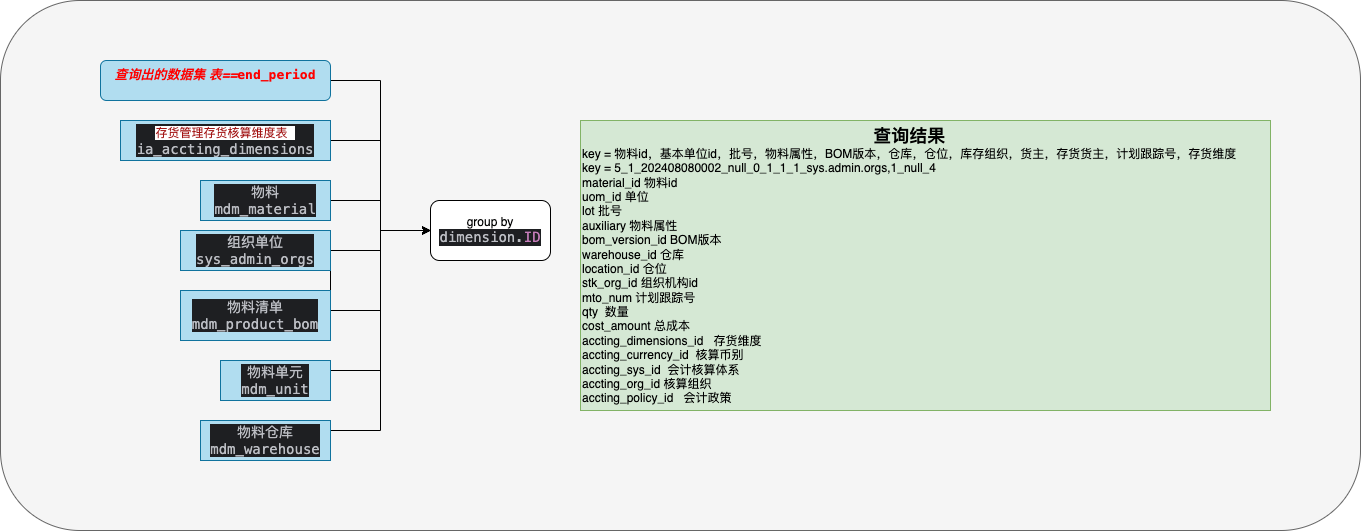

The diagram above was exported from draw.io. Its source (the exported page's mxGraphModel, read from the mxfile embedded in the PNG):
<mxGraphModel dx="1081" dy="1162" grid="1" gridSize="10" guides="1" tooltips="1" connect="1" arrows="1" fold="1" page="1" pageScale="1" pageWidth="827" pageHeight="1169" math="0" shadow="0">
  <root>
    <mxCell id="0" />
    <mxCell id="1" parent="0" />
    <mxCell id="foVlmSEdAYurbkL-bTft-42" value="" style="rounded=1;whiteSpace=wrap;html=1;fillColor=#f5f5f5;fontColor=#333333;strokeColor=#666666;" vertex="1" parent="1">
      <mxGeometry x="1180" y="220" width="1360" height="530" as="geometry" />
    </mxCell>
    <mxCell id="foVlmSEdAYurbkL-bTft-44" style="edgeStyle=orthogonalEdgeStyle;rounded=0;orthogonalLoop=1;jettySize=auto;html=1;exitX=1;exitY=0.5;exitDx=0;exitDy=0;entryX=0;entryY=0.5;entryDx=0;entryDy=0;" edge="1" parent="1" source="foVlmSEdAYurbkL-bTft-34" target="foVlmSEdAYurbkL-bTft-43">
      <mxGeometry relative="1" as="geometry" />
    </mxCell>
    <mxCell id="foVlmSEdAYurbkL-bTft-34" value="&lt;div style=&quot;font-family: &amp;quot;JetBrains Mono&amp;quot;, monospace; font-size: 13px; white-space: pre;&quot;&gt;&lt;font style=&quot;font-size: 13px;&quot; color=&quot;#ff0000&quot;&gt;&lt;b style=&quot;font-family: Helvetica; white-space: normal;&quot;&gt;&lt;i style=&quot;&quot;&gt;查询出的数据集 表==&lt;/i&gt;&lt;/b&gt;end_period&lt;/font&gt;&lt;/div&gt;" style="rounded=1;whiteSpace=wrap;html=1;fillColor=#b1ddf0;strokeColor=#10739e;verticalAlign=top;fontStyle=1;flipH=0;flipV=1;" vertex="1" parent="1">
      <mxGeometry x="1280" y="280" width="230" height="40" as="geometry" />
    </mxCell>
    <mxCell id="foVlmSEdAYurbkL-bTft-47" style="edgeStyle=orthogonalEdgeStyle;rounded=0;orthogonalLoop=1;jettySize=auto;html=1;exitX=1;exitY=0.5;exitDx=0;exitDy=0;entryX=0;entryY=0.5;entryDx=0;entryDy=0;" edge="1" parent="1" source="foVlmSEdAYurbkL-bTft-35" target="foVlmSEdAYurbkL-bTft-43">
      <mxGeometry relative="1" as="geometry" />
    </mxCell>
    <mxCell id="foVlmSEdAYurbkL-bTft-35" value="&lt;div style=&quot;background-color:#1e1f22;color:#bcbec4;font-family:'JetBrains Mono',monospace;font-size:10.5pt;white-space:pre;&quot;&gt;&lt;span style=&quot;color: rgb(163, 21, 21); background-color: rgb(255, 255, 255); font-family: Menlo, Monaco, &amp;quot;Courier New&amp;quot;, monospace; font-size: 12px;&quot;&gt;存货管理存货核算维度表 &lt;/span&gt;&lt;/div&gt;&lt;div style=&quot;background-color:#1e1f22;color:#bcbec4;font-family:'JetBrains Mono',monospace;font-size:10.5pt;white-space:pre;&quot;&gt;ia_accting_dimensions&lt;/div&gt;" style="rounded=0;whiteSpace=wrap;html=1;fillColor=#b1ddf0;strokeColor=#10739e;flipH=0;flipV=1;" vertex="1" parent="1">
      <mxGeometry x="1300" y="340" width="210" height="40" as="geometry" />
    </mxCell>
    <mxCell id="foVlmSEdAYurbkL-bTft-48" style="edgeStyle=orthogonalEdgeStyle;rounded=0;orthogonalLoop=1;jettySize=auto;html=1;exitX=1;exitY=0.5;exitDx=0;exitDy=0;" edge="1" parent="1" source="foVlmSEdAYurbkL-bTft-36">
      <mxGeometry relative="1" as="geometry">
        <mxPoint x="1610" y="450" as="targetPoint" />
        <Array as="points">
          <mxPoint x="1510" y="530" />
          <mxPoint x="1560" y="530" />
          <mxPoint x="1560" y="450" />
        </Array>
      </mxGeometry>
    </mxCell>
    <mxCell id="foVlmSEdAYurbkL-bTft-52" style="edgeStyle=orthogonalEdgeStyle;rounded=0;orthogonalLoop=1;jettySize=auto;html=1;exitX=1;exitY=0.5;exitDx=0;exitDy=0;entryX=0;entryY=0.5;entryDx=0;entryDy=0;" edge="1" parent="1" source="foVlmSEdAYurbkL-bTft-36" target="foVlmSEdAYurbkL-bTft-43">
      <mxGeometry relative="1" as="geometry" />
    </mxCell>
    <mxCell id="foVlmSEdAYurbkL-bTft-36" value="&lt;div style=&quot;background-color:#1e1f22;color:#bcbec4;font-family:'JetBrains Mono',monospace;font-size:10.5pt;white-space:pre;&quot;&gt;组织单位&lt;/div&gt;&lt;div style=&quot;background-color:#1e1f22;color:#bcbec4;font-family:'JetBrains Mono',monospace;font-size:10.5pt;white-space:pre;&quot;&gt;sys_admin_orgs&lt;/div&gt;" style="rounded=0;whiteSpace=wrap;html=1;fillColor=#b1ddf0;strokeColor=#10739e;flipH=0;flipV=1;" vertex="1" parent="1">
      <mxGeometry x="1360" y="450" width="150" height="40" as="geometry" />
    </mxCell>
    <mxCell id="foVlmSEdAYurbkL-bTft-53" style="edgeStyle=orthogonalEdgeStyle;rounded=0;orthogonalLoop=1;jettySize=auto;html=1;exitX=1;exitY=0.25;exitDx=0;exitDy=0;entryX=0;entryY=0.5;entryDx=0;entryDy=0;" edge="1" parent="1" source="foVlmSEdAYurbkL-bTft-38" target="foVlmSEdAYurbkL-bTft-43">
      <mxGeometry relative="1" as="geometry" />
    </mxCell>
    <mxCell id="foVlmSEdAYurbkL-bTft-38" value="&lt;div style=&quot;background-color:#1e1f22;color:#bcbec4;font-family:'JetBrains Mono',monospace;font-size:10.5pt;white-space:pre;&quot;&gt;&lt;div style=&quot;font-size: 10.5pt;&quot;&gt;物料仓库&lt;/div&gt;&lt;div style=&quot;font-size: 10.5pt;&quot;&gt;mdm_warehouse&lt;/div&gt;&lt;/div&gt;" style="rounded=0;whiteSpace=wrap;html=1;fillColor=#b1ddf0;strokeColor=#10739e;flipH=0;flipV=1;" vertex="1" parent="1">
      <mxGeometry x="1380" y="640" width="130" height="40" as="geometry" />
    </mxCell>
    <mxCell id="foVlmSEdAYurbkL-bTft-50" style="edgeStyle=orthogonalEdgeStyle;rounded=0;orthogonalLoop=1;jettySize=auto;html=1;exitX=1;exitY=0.25;exitDx=0;exitDy=0;entryX=0;entryY=0.5;entryDx=0;entryDy=0;" edge="1" parent="1" source="foVlmSEdAYurbkL-bTft-39" target="foVlmSEdAYurbkL-bTft-43">
      <mxGeometry relative="1" as="geometry" />
    </mxCell>
    <mxCell id="foVlmSEdAYurbkL-bTft-39" value="&lt;div style=&quot;background-color:#1e1f22;color:#bcbec4;font-family:'JetBrains Mono',monospace;font-size:10.5pt;white-space:pre;&quot;&gt;&lt;div style=&quot;font-size: 10.5pt;&quot;&gt;&lt;div style=&quot;font-size: 10.5pt;&quot;&gt;物料单元&lt;/div&gt;&lt;div style=&quot;font-size: 10.5pt;&quot;&gt;mdm_unit&lt;/div&gt;&lt;/div&gt;&lt;/div&gt;" style="rounded=0;whiteSpace=wrap;html=1;fillColor=#b1ddf0;strokeColor=#10739e;flipH=0;flipV=1;" vertex="1" parent="1">
      <mxGeometry x="1400" y="580" width="110" height="40" as="geometry" />
    </mxCell>
    <mxCell id="foVlmSEdAYurbkL-bTft-40" value="&lt;div style=&quot;background-color:#1e1f22;color:#bcbec4;font-family:'JetBrains Mono',monospace;font-size:10.5pt;white-space:pre;&quot;&gt;&lt;div style=&quot;font-size: 10.5pt;&quot;&gt;物料清单&lt;/div&gt;&lt;div style=&quot;font-size: 10.5pt;&quot;&gt;mdm_product_bom&lt;/div&gt;&lt;/div&gt;" style="rounded=0;whiteSpace=wrap;html=1;fillColor=#b1ddf0;strokeColor=#10739e;flipH=0;flipV=1;" vertex="1" parent="1">
      <mxGeometry x="1360" y="510" width="150" height="50" as="geometry" />
    </mxCell>
    <mxCell id="foVlmSEdAYurbkL-bTft-46" style="edgeStyle=orthogonalEdgeStyle;rounded=0;orthogonalLoop=1;jettySize=auto;html=1;exitX=1;exitY=0.5;exitDx=0;exitDy=0;" edge="1" parent="1" source="foVlmSEdAYurbkL-bTft-41" target="foVlmSEdAYurbkL-bTft-43">
      <mxGeometry relative="1" as="geometry">
        <mxPoint x="1530" y="440" as="targetPoint" />
      </mxGeometry>
    </mxCell>
    <mxCell id="foVlmSEdAYurbkL-bTft-41" value="&lt;div style=&quot;background-color:#1e1f22;color:#bcbec4;font-family:'JetBrains Mono',monospace;font-size:10.5pt;white-space:pre;&quot;&gt;物料&lt;/div&gt;&lt;div style=&quot;background-color:#1e1f22;color:#bcbec4;font-family:'JetBrains Mono',monospace;font-size:10.5pt;white-space:pre;&quot;&gt;mdm_material&lt;/div&gt;" style="rounded=0;whiteSpace=wrap;html=1;fillColor=#b1ddf0;strokeColor=#10739e;flipH=0;flipV=1;" vertex="1" parent="1">
      <mxGeometry x="1380" y="400" width="130" height="40" as="geometry" />
    </mxCell>
    <mxCell id="foVlmSEdAYurbkL-bTft-43" value="group by&lt;div&gt;&lt;div style=&quot;background-color:#1e1f22;color:#bcbec4;font-family:'JetBrains Mono',monospace;font-size:10.5pt;white-space:pre;&quot;&gt;dimension.&lt;span style=&quot;color:#c77dbb;&quot;&gt;ID&lt;/span&gt;&lt;/div&gt;&lt;/div&gt;" style="rounded=1;whiteSpace=wrap;html=1;" vertex="1" parent="1">
      <mxGeometry x="1610" y="420" width="120" height="60" as="geometry" />
    </mxCell>
    <mxCell id="foVlmSEdAYurbkL-bTft-51" value="&lt;div style=&quot;text-align: center;&quot;&gt;&lt;b&gt;&lt;font style=&quot;font-size: 18px;&quot;&gt;查询结果&lt;/font&gt;&lt;/b&gt;&lt;/div&gt;&lt;div&gt;key = 物料id，基本单位id，批号，物料属性，BOM版本，仓库，仓位，库存组织，货主，存货货主，计划跟踪号，存货维度&lt;/div&gt;&lt;div&gt;key = 5_1_202408080002_null_0_1_1_1_sys.admin.orgs,1_null_4&lt;/div&gt;&lt;div&gt;material_id 物料id&lt;/div&gt;&lt;div&gt;uom_id 单位&lt;/div&gt;&lt;div&gt;lot 批号&lt;/div&gt;&lt;div&gt;auxiliary 物料属性&lt;/div&gt;&lt;div&gt;bom_version_id BOM版本&lt;/div&gt;&lt;div&gt;warehouse_id 仓库&lt;/div&gt;&lt;div&gt;location_id 仓位&lt;/div&gt;&lt;div&gt;stk_org_id 组织机构id&lt;/div&gt;&lt;div&gt;mto_num 计划跟踪号&lt;/div&gt;&lt;div&gt;qty&amp;nbsp; 数量&lt;/div&gt;&lt;div&gt;cost_amount 总成本&lt;/div&gt;&lt;div&gt;accting_dimensions_id&amp;nbsp; &amp;nbsp;存货维度&amp;nbsp;&lt;/div&gt;&lt;div&gt;accting_currency_id&amp;nbsp; 核算币别&lt;/div&gt;&lt;div&gt;accting_sys_id&amp;nbsp; 会计核算体系&lt;/div&gt;&lt;div&gt;accting_org_id 核算组织&lt;/div&gt;&lt;div&gt;accting_policy_id&amp;nbsp; &amp;nbsp;会计政策&lt;/div&gt;" style="rounded=0;whiteSpace=wrap;html=1;align=left;fillColor=#d5e8d4;strokeColor=#82b366;" vertex="1" parent="1">
      <mxGeometry x="1760" y="340" width="690" height="290" as="geometry" />
    </mxCell>
  </root>
</mxGraphModel>